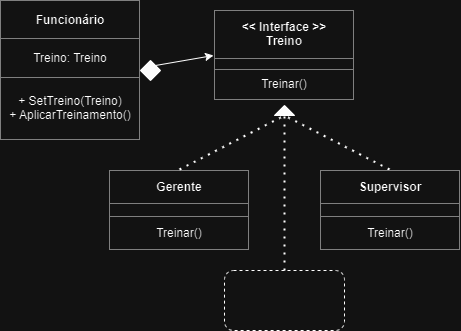

The diagram above was exported from draw.io. Its source (the exported page's mxGraphModel, read from the mxfile embedded in the PNG):
<mxGraphModel dx="1354" dy="655" grid="1" gridSize="10" guides="1" tooltips="1" connect="1" arrows="1" fold="1" page="1" pageScale="1" pageWidth="827" pageHeight="1169" math="0" shadow="0">
  <root>
    <mxCell id="0" />
    <mxCell id="1" parent="0" />
    <mxCell id="tdQHJW9etASq66lTY3tB-8" value="&lt;table border=&quot;1&quot; width=&quot;100%&quot; height=&quot;100%&quot; cellpadding=&quot;4&quot; style=&quot;width:100%;height:100%;border-collapse:collapse;&quot;&gt;&lt;tbody&gt;&lt;tr&gt;&lt;th align=&quot;center&quot;&gt;Funcionário&lt;/th&gt;&lt;/tr&gt;&lt;tr&gt;&lt;td align=&quot;center&quot;&gt;Treino: Treino&lt;/td&gt;&lt;/tr&gt;&lt;tr&gt;&lt;td align=&quot;center&quot;&gt;+ SetTreino(Treino)&lt;br&gt;+ AplicarTreinamento()&lt;/td&gt;&lt;/tr&gt;&lt;/tbody&gt;&lt;/table&gt;" style="text;html=1;whiteSpace=wrap;strokeColor=none;fillColor=none;overflow=fill;perimeterSpacing=1;rounded=1;glass=0;shadow=0;" parent="1" vertex="1">
      <mxGeometry x="130" y="430" width="140" height="140" as="geometry" />
    </mxCell>
    <mxCell id="nagY75xGK_Ssib8IswNf-2" value="" style="rhombus;whiteSpace=wrap;html=1;gradientColor=none;fillColor=#030303;" parent="1" vertex="1">
      <mxGeometry x="270" y="490" width="20" height="20" as="geometry" />
    </mxCell>
    <mxCell id="nagY75xGK_Ssib8IswNf-4" value="" style="endArrow=classic;html=1;rounded=0;exitX=1;exitY=0;exitDx=0;exitDy=0;entryX=0;entryY=0.5;entryDx=0;entryDy=0;" parent="1" source="nagY75xGK_Ssib8IswNf-2" target="nagY75xGK_Ssib8IswNf-5" edge="1">
      <mxGeometry width="50" height="50" relative="1" as="geometry">
        <mxPoint x="380" y="560" as="sourcePoint" />
        <mxPoint x="510" y="420" as="targetPoint" />
      </mxGeometry>
    </mxCell>
    <mxCell id="nagY75xGK_Ssib8IswNf-5" value="&lt;table border=&quot;1&quot; width=&quot;100%&quot; height=&quot;100%&quot; cellpadding=&quot;4&quot; style=&quot;width:100%;height:100%;border-collapse:collapse;&quot;&gt;&lt;tbody&gt;&lt;tr&gt;&lt;th align=&quot;center&quot;&gt;&amp;lt;&amp;lt; Interface &amp;gt;&amp;gt;&lt;br&gt;Treino&lt;/th&gt;&lt;/tr&gt;&lt;tr&gt;&lt;td align=&quot;center&quot;&gt;&lt;/td&gt;&lt;/tr&gt;&lt;tr&gt;&lt;td align=&quot;center&quot;&gt;Treinar()&lt;/td&gt;&lt;/tr&gt;&lt;/tbody&gt;&lt;/table&gt;" style="text;html=1;whiteSpace=wrap;strokeColor=none;fillColor=none;overflow=fill;perimeterSpacing=1;rounded=1;glass=0;shadow=0;" parent="1" vertex="1">
      <mxGeometry x="344" y="440" width="140" height="90" as="geometry" />
    </mxCell>
    <mxCell id="nagY75xGK_Ssib8IswNf-6" value="&lt;table border=&quot;1&quot; width=&quot;100%&quot; height=&quot;100%&quot; cellpadding=&quot;4&quot; style=&quot;width:100%;height:100%;border-collapse:collapse;&quot;&gt;&lt;tbody&gt;&lt;tr&gt;&lt;th align=&quot;center&quot;&gt;Gerente&lt;/th&gt;&lt;/tr&gt;&lt;tr&gt;&lt;td align=&quot;center&quot;&gt;&lt;/td&gt;&lt;/tr&gt;&lt;tr&gt;&lt;td align=&quot;center&quot;&gt;Treinar()&lt;/td&gt;&lt;/tr&gt;&lt;/tbody&gt;&lt;/table&gt;" style="text;html=1;whiteSpace=wrap;strokeColor=none;fillColor=none;overflow=fill;perimeterSpacing=1;rounded=1;glass=0;shadow=0;" parent="1" vertex="1">
      <mxGeometry x="239" y="600" width="140" height="80" as="geometry" />
    </mxCell>
    <mxCell id="nagY75xGK_Ssib8IswNf-8" value="" style="triangle;whiteSpace=wrap;html=1;rotation=-90;fillColor=#030303;" parent="1" vertex="1">
      <mxGeometry x="409" y="530" width="10" height="20" as="geometry" />
    </mxCell>
    <mxCell id="nagY75xGK_Ssib8IswNf-9" value="" style="endArrow=none;dashed=1;html=1;dashPattern=1 3;strokeWidth=2;rounded=0;entryX=0;entryY=0.5;entryDx=0;entryDy=0;exitX=0.5;exitY=0;exitDx=0;exitDy=0;" parent="1" source="nagY75xGK_Ssib8IswNf-6" target="nagY75xGK_Ssib8IswNf-8" edge="1">
      <mxGeometry width="50" height="50" relative="1" as="geometry">
        <mxPoint x="270" y="600" as="sourcePoint" />
        <mxPoint x="320" y="550" as="targetPoint" />
      </mxGeometry>
    </mxCell>
    <mxCell id="nagY75xGK_Ssib8IswNf-12" value="" style="endArrow=none;dashed=1;html=1;dashPattern=1 3;strokeWidth=2;rounded=0;entryX=0;entryY=0.5;entryDx=0;entryDy=0;exitX=0.5;exitY=0;exitDx=0;exitDy=0;" parent="1" target="nagY75xGK_Ssib8IswNf-8" edge="1">
      <mxGeometry width="50" height="50" relative="1" as="geometry">
        <mxPoint x="519" y="599.0000000000001" as="sourcePoint" />
        <mxPoint x="424" y="555" as="targetPoint" />
      </mxGeometry>
    </mxCell>
    <mxCell id="nagY75xGK_Ssib8IswNf-14" value="" style="endArrow=none;dashed=1;html=1;dashPattern=1 3;strokeWidth=2;rounded=0;entryX=0;entryY=0.5;entryDx=0;entryDy=0;exitX=0.5;exitY=0;exitDx=0;exitDy=0;" parent="1" source="nagY75xGK_Ssib8IswNf-17" target="nagY75xGK_Ssib8IswNf-8" edge="1">
      <mxGeometry width="50" height="50" relative="1" as="geometry">
        <mxPoint x="414" y="831.4814814814815" as="sourcePoint" />
        <mxPoint x="424" y="555" as="targetPoint" />
      </mxGeometry>
    </mxCell>
    <mxCell id="nagY75xGK_Ssib8IswNf-17" value="" style="rounded=1;whiteSpace=wrap;html=1;dashed=1;fillColor=none;" parent="1" vertex="1">
      <mxGeometry x="354" y="700" width="120" height="60" as="geometry" />
    </mxCell>
    <mxCell id="nagY75xGK_Ssib8IswNf-19" value="&lt;table border=&quot;1&quot; width=&quot;100%&quot; height=&quot;100%&quot; cellpadding=&quot;4&quot; style=&quot;width:100%;height:100%;border-collapse:collapse;&quot;&gt;&lt;tbody&gt;&lt;tr&gt;&lt;th align=&quot;center&quot;&gt;Supervisor&lt;/th&gt;&lt;/tr&gt;&lt;tr&gt;&lt;td align=&quot;center&quot;&gt;&lt;/td&gt;&lt;/tr&gt;&lt;tr&gt;&lt;td align=&quot;center&quot;&gt;Treinar()&lt;/td&gt;&lt;/tr&gt;&lt;/tbody&gt;&lt;/table&gt;" style="text;html=1;whiteSpace=wrap;strokeColor=none;fillColor=none;overflow=fill;perimeterSpacing=1;rounded=1;glass=0;shadow=0;" parent="1" vertex="1">
      <mxGeometry x="450" y="600" width="140" height="80" as="geometry" />
    </mxCell>
  </root>
</mxGraphModel>